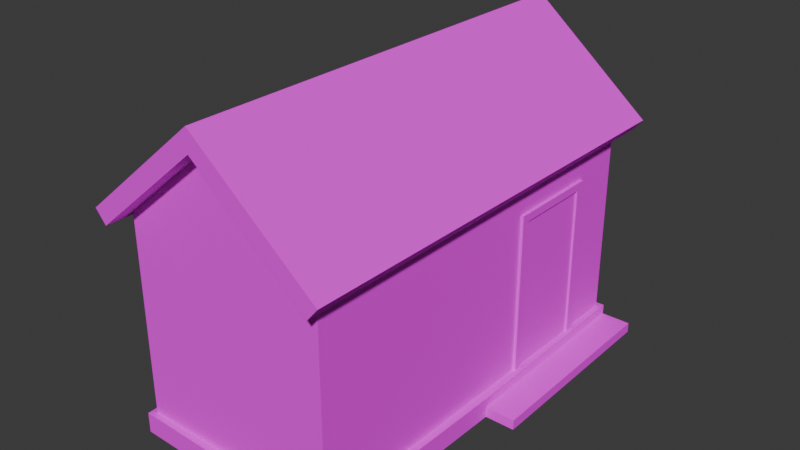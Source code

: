 # Source: kiosk.blend  (saved by Blender 4.5.87; exported with 4.5.12 LTS)
import bpy
from mathutils import Matrix  # noqa: F401  (used for matrix-valued properties, if any)

bpy.ops.wm.read_factory_settings(use_empty=True)
scene = bpy.context.scene
scene.name = 'Scene'

# ---- collections
col_collection = bpy.data.collections.new('Collection'); scene.collection.children.link(col_collection)

# ---- images (referenced by path relative to the original .blend; pixels are not part of the script)
import os
ASSET_DIR = os.environ.get("B2B_ASSET_DIR", "")  # directory of the original .blend (textures are referenced by path, not embedded)
HERE = os.path.dirname(os.path.abspath(__file__))  # packed textures are extracted next to this script under _unpacked/

def load_image(name, relpath, width, height, colorspace="sRGB"):
    """Load a texture the original file referenced (path relative to the .blend, or extracted next to this script)."""
    p = next((c for c in (os.path.join(HERE, relpath), os.path.join(ASSET_DIR, relpath)) if relpath and os.path.exists(c)), "")
    if p:
        img = bpy.data.images.load(p, check_existing=True)
        img.name = name
    else:  # same state as the original file: an image datablock whose file is absent (Cycles renders it pink)
        img = bpy.data.images.new(name, width, height)
        img.source = "FILE"
        img.filepath = "//" + (relpath or name)
    img.colorspace_settings.name = colorspace
    return img
img_kiosk = load_image('kiosk', 'kiosk.png', 1024, 1024, 'sRGB')

# ---- materials (node trees are filled in below, after node groups)
mat_kiosk = bpy.data.materials.new('kiosk')

# ---- material node trees
mat_kiosk.use_nodes = True; mat_kiosk.node_tree.nodes.clear()
_N = mat_kiosk.node_tree.nodes; _L = mat_kiosk.node_tree.links
n0 = _N.new('ShaderNodeBsdfPrincipled'); n0.name = 'Principled BSDF'; n0.location = (-200, 100)
n0.inputs[2].default_value = 1.0
n1 = _N.new('ShaderNodeOutputMaterial'); n1.name = 'Material Output'; n1.location = (200, 100)
n2 = _N.new('ShaderNodeTexImage'); n2.name = 'Image Texture'; n2.location = (-504, 93)
n2.image = img_kiosk
n2.interpolation = 'Closest'
_L.new(n0.outputs[0], n1.inputs[0])
_L.new(n2.outputs[0], n0.inputs[0])
n1.is_active_output = True

# ---- world
world_world = bpy.data.worlds.new('World'); scene.world = world_world
world_world.use_nodes = True; world_world.node_tree.nodes.clear()
_N = world_world.node_tree.nodes; _L = world_world.node_tree.links
n0 = _N.new('ShaderNodeOutputWorld'); n0.name = 'World Output'; n0.location = (200, 100)
n1 = _N.new('ShaderNodeBackground'); n1.name = 'Background'; n1.location = (-200, 100)
n1.inputs[0].default_value = (0.05088, 0.05088, 0.05088, 1.0)
_L.new(n1.outputs[0], n0.inputs[0])
n0.is_active_output = True
world_world.color = (0.05088, 0.05088, 0.05088)
world_world.sun_shadow_jitter_overblur = 0.0

# ---- meshes
me_cube_001 = bpy.data.meshes.new('Cube.001')
me_cube_001.from_pydata([(-1.0, -1.633, 1.117), (-1.0, -2.0, 2.2), (-1.0, -0.3671, 1.117), (-1.0, 0.0, 2.2), (1.0, -2.0, 0.2), (1.0, -2.0, 2.2), (1.0, 0.0, 0.2), (1.0, 0.0, 2.2), (0.0, -2.0, 2.2), (0.0, -2.0, 0.2), (-1.0, 2.0, 0.2), (-1.0, 2.0, 2.2), (1.0, 2.0, 0.2), (1.0, 2.0, 2.2), (0.0, 2.0, 0.2), (0.0, 2.0, 2.2), (0.0, -2.0, 3.0), (0.0, 2.0, 3.0), (-1.08, 0.0, 0.2), (-1.056, -2.056, 0.2), (0.0, -2.08, 0.0), (0.0, -2.08, 0.2), (1.056, -2.056, 0.2), (1.08, 0.0, 0.2), (-1.056, -2.056, 0.0), (0.0, 2.08, 0.2), (-1.056, 2.056, 0.2), (1.056, 2.056, 0.2), (-1.08, 0.0, 0.0), (-1.056, 2.056, 0.0), (1.056, -2.056, 0.0), (1.08, 0.0, 0.0), (0.0, 2.08, 0.0), (1.056, 2.056, 0.0), (-1.0, 0.0, 0.2), (-1.0, -2.0, 0.2), (-1.0, -0.3671, 1.884), (-1.0, -1.633, 1.884), (-1.0, -1.709, 1.961), (-1.0, -0.291, 1.961), (-1.0, -0.291, 1.041), (-1.0, -1.709, 1.041), (-1.028, -1.709, 1.961), (-1.028, -0.291, 1.961), (-1.028, -0.291, 1.041), (-1.028, -1.709, 1.041), (-1.028, -1.633, 1.884), (-1.028, -0.3671, 1.884), (-1.028, -0.3671, 1.117), (-1.028, -1.633, 1.117), (-0.9945, -1.633, 0.9352), (-0.9945, -0.3671, 0.9352), (-0.9945, -0.3671, 0.9863), (-0.9945, -1.633, 0.9863), (-1.214, -1.633, 0.9863), (-1.214, -0.3671, 0.9863), (-1.214, -0.3671, 0.9352), (-1.214, -1.633, 0.9352), (-0.945, -1.89, 2.195), (-0.945, 0.0, 2.195), (0.945, -1.89, 0.2054), (0.945, -1.89, 2.195), (0.945, 0.0, 0.2054), (0.945, 0.0, 2.195), (-0.945, 1.89, 0.2054), (-0.945, 1.89, 2.195), (0.945, 1.89, 0.2054), (0.945, 1.89, 2.195), (-0.945, 0.0, 0.2054), (-0.945, -1.89, 0.2054), (-1.004, 0.08685, 1.862), (-1.004, 0.9074, 1.041), (-1.004, 0.9074, 1.862), (-1.004, 0.08685, 1.041), (-1.029, 0.08685, 1.862), (-1.029, 0.08685, 1.041), (-1.029, 0.9074, 1.862), (-1.029, 0.9074, 1.041), (1.0, 0.5186, 0.2), (1.0, 0.5186, 1.787), (1.0, 1.481, 0.2), (1.0, 1.481, 1.787), (1.008, 0.6051, 0.2), (1.008, 1.395, 0.2), (1.0, 0.6051, 1.787), (1.0, 1.395, 1.787), (1.0, 0.5186, 1.71), (1.0, 1.481, 1.71), (1.008, 1.395, 1.71), (1.008, 0.6051, 1.71), (1.028, 0.5186, 1.71), (1.028, 0.5186, 0.2), (1.028, 1.481, 1.71), (1.028, 1.481, 0.2), (1.028, 1.395, 0.2), (1.028, 1.395, 1.787), (1.028, 1.481, 1.787), (1.028, 0.6051, 0.2), (1.028, 0.5186, 1.787), (1.028, 0.6051, 1.787), (1.028, 1.395, 1.71), (1.028, 0.6051, 1.71), (1.08, 0.0, 0.1), (1.056, 2.056, 0.1), (1.08, 0.0, 0.0), (1.056, 2.056, 0.0), (1.374, 0.0, 0.1), (1.351, 2.056, 0.1), (1.351, 2.056, 0.0), (1.374, 0.0, 0.0), (-1.201, -2.2, 2.2), (0.0, -2.2, 3.2), (-1.201, 2.2, 2.2), (0.0, 2.2, 3.2), (1.201, -2.2, 2.2), (1.201, 2.2, 2.2), (-1.0, -1.633, 1.117), (-1.0, -0.3671, 1.117), (-1.0, -0.3671, 1.884), (-1.0, -1.633, 1.884), (-1.0, -1.211, 1.884), (-1.0, -0.789, 1.884), (-1.0, -0.789, 1.117), (-1.0, -1.211, 1.117), (-1.0, -1.633, 1.374), (-1.0, -0.3671, 1.374), (-1.0, -1.211, 1.374), (-1.0, -0.789, 1.374), (-1.095, 2.2, 2.073), (-1.095, -2.2, 2.073), (0.0, -2.2, 2.986), (0.0, 2.2, 2.986), (1.095, -2.2, 2.073), (1.095, 2.2, 2.073)], [], [(6, 7, 5, 4), (9, 8, 1, 35), (35, 34, 18, 19), (15, 11, 17), (34, 3, 11, 10), (14, 15, 13, 12), (12, 13, 7, 6), (10, 14, 25, 26), (10, 11, 15, 14), (8, 5, 16), (4, 5, 8, 9), (13, 15, 17), (1, 8, 16), (34, 10, 26, 18), (6, 4, 22, 23), (23, 22, 30, 31), (25, 27, 33, 32), (21, 19, 24, 20), (18, 26, 29, 28), (19, 18, 28, 24), (22, 21, 20, 30), (26, 25, 32, 29), (27, 23, 31, 33), (12, 6, 23, 27), (4, 9, 21, 22), (14, 12, 27, 25), (9, 35, 19, 21), (41, 40, 34, 35), (38, 41, 35, 1), (39, 38, 1, 3), (40, 39, 3, 34), (2, 36, 47, 48), (38, 39, 43, 42), (36, 37, 46, 47), (37, 0, 49, 46), (47, 46, 42, 43), (49, 48, 44, 45), (46, 49, 45, 42), (48, 47, 43, 44), (40, 41, 45, 44), (0, 2, 48, 49), (39, 40, 44, 43), (41, 38, 42, 45), (50, 51, 52, 53), (57, 54, 55, 56), (50, 53, 54, 57), (53, 52, 55, 54), (52, 51, 56, 55), (51, 50, 57, 56), (62, 60, 61, 63), (68, 64, 65, 59), (60, 69, 58, 61), (66, 62, 63, 67), (64, 66, 67, 65), (67, 63, 59, 65), (63, 61, 58, 59), (73, 71, 72, 70), (75, 74, 76, 77), (70, 72, 76, 74), (72, 71, 77, 76), (71, 73, 75, 77), (73, 70, 74, 75), (84, 79, 98, 99), (82, 89, 101, 97), (83, 88, 89, 82), (88, 83, 94, 100), (80, 87, 92, 93), (101, 99, 98, 90), (92, 96, 95, 100), (100, 95, 99, 101), (93, 92, 100, 94), (97, 101, 90, 91), (81, 85, 95, 96), (79, 86, 90, 98), (86, 78, 91, 90), (85, 84, 99, 95), (89, 88, 100, 101), (87, 81, 96, 92), (103, 105, 104, 102), (107, 106, 109, 108), (103, 102, 106, 107), (102, 104, 109, 106), (105, 103, 107, 108), (110, 111, 113, 112), (115, 113, 111, 114), (124, 126, 123, 116), (127, 125, 117, 122), (120, 121, 127, 126), (121, 118, 125, 127), (119, 120, 126, 124), (129, 128, 131, 130), (133, 132, 130, 131), (111, 130, 132, 114), (114, 132, 133, 115), (112, 128, 129, 110), (115, 133, 131, 113), (113, 131, 128, 112), (110, 129, 130, 111)])
_uv = me_cube_001.uv_layers.new(name='UVMap')
_uv.uv.foreach_set('vector', [0.1742, 0.6088, 0.1742, 0.7731, 0.009941, 0.7731, 0.009941, 0.6088, 0.8027, 0.5307, 0.8027, 0.695, 0.7206, 0.695, 0.7206, 0.5307, 0.6422, 0.3453, 0.6407, 0.181, 0.6458, 0.181, 0.6458, 0.3499, 0.5242, 0.8027, 0.5242, 0.7206, 0.5899, 0.8027, 0.5343, 0.5343, 0.5343, 0.6986, 0.3701, 0.6986, 0.3701, 0.5343, 0.36, 0.8027, 0.5242, 0.8027, 0.5242, 0.8848, 0.36, 0.8848, 0.3384, 0.6088, 0.3384, 0.7731, 0.1742, 0.7731, 0.1742, 0.6088, 0.6393, 0.01682, 0.5762, 0.01737, 0.5761, 0.01081, 0.6428, 0.01215, 0.36, 0.7206, 0.5242, 0.7206, 0.5242, 0.8027, 0.36, 0.8027, 0.8027, 0.695, 0.8848, 0.695, 0.8027, 0.7606, 0.8848, 0.5307, 0.8848, 0.695, 0.8027, 0.695, 0.8027, 0.5307, 0.5242, 0.8848, 0.5242, 0.8027, 0.5899, 0.8027, 0.7206, 0.695, 0.8027, 0.695, 0.8027, 0.7606, 0.6407, 0.181, 0.6393, 0.01682, 0.6428, 0.01215, 0.6458, 0.181, 0.5145, 0.1821, 0.516, 0.3464, 0.5125, 0.351, 0.5095, 0.1822, 0.1789, 0.5868, 0.009982, 0.5868, 0.009982, 0.5704, 0.1789, 0.5704, 0.5735, 0.2051, 0.5735, 0.1183, 0.5899, 0.1183, 0.5899, 0.2051, 0.5362, 0.1244, 0.5362, 0.03761, 0.5526, 0.03761, 0.5526, 0.1244, 0.1789, 0.548, 0.009982, 0.548, 0.009982, 0.5316, 0.1789, 0.5316, 0.3477, 0.548, 0.1789, 0.548, 0.1789, 0.5316, 0.3477, 0.5316, 0.5362, 0.2111, 0.5362, 0.1244, 0.5526, 0.1244, 0.5526, 0.2111, 0.5735, 0.2918, 0.5735, 0.2051, 0.5899, 0.2051, 0.5899, 0.2918, 0.3477, 0.5868, 0.1789, 0.5868, 0.1789, 0.5704, 0.3477, 0.5704, 0.5131, 0.01792, 0.5145, 0.1821, 0.5095, 0.1822, 0.5095, 0.01331, 0.516, 0.3464, 0.5791, 0.3458, 0.5791, 0.3524, 0.5125, 0.351, 0.5762, 0.01737, 0.5131, 0.01792, 0.5095, 0.01331, 0.5761, 0.01081, 0.5791, 0.3458, 0.6422, 0.3453, 0.6458, 0.3499, 0.5791, 0.3524, 0.6747, 0.6034, 0.5582, 0.6034, 0.5343, 0.5343, 0.6986, 0.5343, 0.6747, 0.6789, 0.6747, 0.6034, 0.6986, 0.5343, 0.6986, 0.6986, 0.5582, 0.6789, 0.6747, 0.6789, 0.6986, 0.6986, 0.5343, 0.6986, 0.5582, 0.6034, 0.5582, 0.6789, 0.5343, 0.6986, 0.5343, 0.5343, 0.9291, 0.3943, 0.9291, 0.3313, 0.9314, 0.3313, 0.9314, 0.3943, 0.8538, 0.2018, 0.8538, 0.3182, 0.852, 0.3182, 0.852, 0.2018, 0.4673, 0.9173, 0.5713, 0.9173, 0.5713, 0.919, 0.4673, 0.919, 0.95, 0.6247, 0.95, 0.6877, 0.9477, 0.6877, 0.9477, 0.6247, 0.9087, 0.3105, 0.9087, 0.4144, 0.9025, 0.4207, 0.9025, 0.3042, 0.9717, 0.4144, 0.9717, 0.3105, 0.978, 0.3042, 0.978, 0.4207, 0.9087, 0.4144, 0.9717, 0.4144, 0.978, 0.4207, 0.9025, 0.4207, 0.9717, 0.3105, 0.9087, 0.3105, 0.9025, 0.3042, 0.978, 0.3042, 0.9066, 0.5355, 0.9066, 0.652, 0.9049, 0.652, 0.9049, 0.5355, 0.8755, 0.205, 0.8755, 0.3089, 0.8737, 0.3089, 0.8737, 0.205, 0.578, 0.6528, 0.6535, 0.6528, 0.6535, 0.6551, 0.578, 0.6551, 0.6551, 0.6256, 0.5796, 0.6256, 0.5796, 0.6233, 0.6551, 0.6233, 0.1941, 0.9179, 0.298, 0.9179, 0.298, 0.9221, 0.1941, 0.9221, 0.7653, 0.862, 0.7653, 0.8662, 0.6614, 0.8662, 0.6614, 0.862, 0.7156, 0.8383, 0.7114, 0.8383, 0.7114, 0.8202, 0.7156, 0.8202, 0.2221, 0.8213, 0.326, 0.8213, 0.326, 0.8352, 0.2221, 0.8352, 0.6074, 0.7643, 0.6116, 0.7643, 0.6116, 0.7824, 0.6074, 0.7824, 0.9314, 0.1553, 0.9314, 0.2592, 0.9186, 0.2592, 0.9186, 0.1553, 0.8321, 0.1661, 0.8321, 0.3213, 0.6687, 0.3213, 0.6687, 0.1661, 0.9904, 0.9236, 0.8352, 0.9236, 0.8352, 0.7603, 0.9904, 0.7603, 0.8817, 0.5045, 0.7265, 0.5045, 0.7265, 0.3412, 0.8817, 0.3412, 0.8321, 0.01094, 0.8321, 0.1661, 0.6687, 0.1661, 0.6687, 0.01094, 0.1739, 0.7948, 0.1739, 0.95, 0.01051, 0.95, 0.01051, 0.7948, 0.3944, 0.3979, 0.5496, 0.3979, 0.5496, 0.5076, 0.3944, 0.5076, 0.5496, 0.3979, 0.7048, 0.3979, 0.7048, 0.5076, 0.5496, 0.5076, 0.8057, 0.8889, 0.8057, 0.9562, 0.7383, 0.9562, 0.7383, 0.8889, 0.9044, 0.5107, 0.9044, 0.4433, 0.9718, 0.4433, 0.9718, 0.5107, 0.9283, 0.5318, 0.9283, 0.5992, 0.9267, 0.5992, 0.9267, 0.5318, 0.5768, 0.74, 0.6442, 0.74, 0.6442, 0.742, 0.5768, 0.742, 0.9283, 0.6312, 0.9283, 0.6986, 0.9268, 0.6986, 0.9268, 0.6312, 0.6753, 0.919, 0.6079, 0.919, 0.6079, 0.9169, 0.6753, 0.9169, 0.5353, 0.2432, 0.5353, 0.2361, 0.5371, 0.2361, 0.5371, 0.2432, 0.8956, 0.281, 0.8956, 0.1569, 0.8973, 0.1569, 0.8973, 0.281, 0.8945, 0.1351, 0.8945, 0.01102, 0.9593, 0.01102, 0.9593, 0.1351, 0.1942, 0.8956, 0.3182, 0.8956, 0.3182, 0.8973, 0.1942, 0.8973, 0.6799, 0.7203, 0.5559, 0.7203, 0.5559, 0.718, 0.6799, 0.718, 0.202, 0.8005, 0.1957, 0.8005, 0.1957, 0.7934, 0.202, 0.7934, 0.202, 0.8724, 0.1957, 0.8724, 0.1957, 0.8653, 0.202, 0.8653, 0.202, 0.8653, 0.1957, 0.8653, 0.1957, 0.8005, 0.202, 0.8005, 0.326, 0.8724, 0.202, 0.8724, 0.202, 0.8653, 0.326, 0.8653, 0.326, 0.8005, 0.202, 0.8005, 0.202, 0.7934, 0.326, 0.7934, 0.5353, 0.3151, 0.5353, 0.308, 0.5371, 0.308, 0.5371, 0.3151, 0.5558, 0.3749, 0.5621, 0.3749, 0.5621, 0.3772, 0.5558, 0.3772, 0.5621, 0.3749, 0.6861, 0.3749, 0.6861, 0.3772, 0.5621, 0.3772, 0.5353, 0.308, 0.5353, 0.2432, 0.5371, 0.2432, 0.5371, 0.308, 0.9488, 0.5961, 0.9488, 0.5312, 0.95, 0.5312, 0.95, 0.5961, 0.5559, 0.7203, 0.5496, 0.7203, 0.5496, 0.718, 0.5559, 0.718, 0.5468, 0.8973, 0.5468, 0.889, 0.7156, 0.889, 0.7156, 0.8973, 0.6127, 0.2872, 0.6127, 0.1183, 0.6209, 0.1183, 0.6209, 0.2872, 0.8724, 0.01103, 0.8724, 0.1799, 0.8538, 0.1801, 0.8538, 0.01119, 0.6003, 0.03793, 0.6085, 0.03793, 0.6085, 0.06209, 0.6003, 0.06209, 0.5806, 0.06365, 0.5724, 0.06365, 0.5724, 0.03948, 0.5806, 0.03948, 0.2872, 0.371, 0.1589, 0.371, 0.1589, 0.009694, 0.2872, 0.009694, 0.1382, 0.371, 0.009843, 0.371, 0.009843, 0.009694, 0.1382, 0.009694, 0.444, 0.9268, 0.4093, 0.9268, 0.4093, 0.9057, 0.444, 0.9057, 0.3747, 0.9268, 0.34, 0.9268, 0.34, 0.9057, 0.3747, 0.9057, 0.4093, 0.9687, 0.3747, 0.9687, 0.3747, 0.9268, 0.4093, 0.9268, 0.3747, 0.9687, 0.34, 0.9687, 0.34, 0.9268, 0.3747, 0.9268, 0.444, 0.9687, 0.4093, 0.9687, 0.4093, 0.9268, 0.444, 0.9268, 0.423, 0.01357, 0.423, 0.3749, 0.3064, 0.3749, 0.3064, 0.01357, 0.009694, 0.3957, 0.371, 0.3957, 0.371, 0.5123, 0.009694, 0.5123, 0.7148, 0.7737, 0.7148, 0.7913, 0.6249, 0.8662, 0.6162, 0.8558, 0.4429, 0.01513, 0.4564, 0.01513, 0.4564, 0.3764, 0.4429, 0.3764, 0.4763, 0.009694, 0.4898, 0.009694, 0.4898, 0.371, 0.4763, 0.371, 0.8134, 0.8123, 0.8048, 0.8227, 0.7148, 0.7478, 0.7148, 0.7302, 0.7148, 0.7302, 0.7148, 0.7478, 0.6249, 0.8227, 0.6162, 0.8123, 0.8134, 0.8558, 0.8048, 0.8662, 0.7148, 0.7913, 0.7148, 0.7737])
me_cube_001.materials.append(mat_kiosk)
me_cube_001.update()

# ---- objects
ob_kiosk = bpy.data.objects.new('kiosk', me_cube_001)

# ---- transforms, parenting, visibility, modifiers, constraints
ob_kiosk.location = (0.0, 0.0, 0.0)

# ---- collection membership
col_collection.objects.link(ob_kiosk)

# ---- scene / render settings (as saved in the file)
scene.frame_start = 1; scene.frame_end = 250; scene.frame_set(1)
scene.render.engine = 'BLENDER_EEVEE_NEXT'
bpy.context.view_layer.update()

# ---- added for rendering (the .blend has no active camera and no usable light): camera, sun
cam_auto = bpy.data.cameras.new('AutoCamera')
cam_auto.lens = 50.0
cam_auto.sensor_width = 36.0
cam_auto.clip_end = 1000.0
ob_auto_camera = bpy.data.objects.new('AutoCamera', cam_auto)
scene.collection.objects.link(ob_auto_camera)
ob_auto_camera.location = (5.65434, -6.68939, 6.05959)
ob_auto_camera.rotation_euler = (1.09748, -7.21219e-08, 0.694738)
scene.camera = ob_auto_camera
light_auto_sun = bpy.data.lights.new('AutoSun', 'SUN')
light_auto_sun.energy = 3.0
light_auto_sun.angle = 0.0523599
ob_auto_sun = bpy.data.objects.new('AutoSun', light_auto_sun)
scene.collection.objects.link(ob_auto_sun)
ob_auto_sun.rotation_euler = (0.872665, 0.174533, 0.523599)
bpy.context.view_layer.update()

